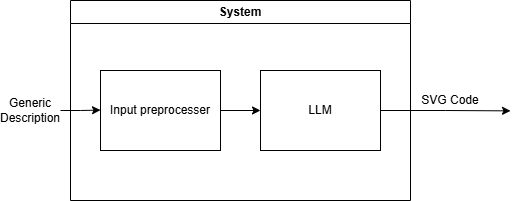

The diagram above was exported from draw.io. Its source (the exported page's mxGraphModel, read from the mxfile embedded in the PNG):
<mxGraphModel dx="829" dy="487" grid="1" gridSize="10" guides="1" tooltips="1" connect="1" arrows="1" fold="1" page="1" pageScale="1" pageWidth="827" pageHeight="1169" math="0" shadow="0">
  <root>
    <mxCell id="0" />
    <mxCell id="1" parent="0" />
    <mxCell id="cuETcrFtlQcOVNL_Nxul-2" value="System" style="swimlane;whiteSpace=wrap;html=1;" vertex="1" parent="1">
      <mxGeometry x="270" y="70" width="340" height="200" as="geometry">
        <mxRectangle x="310" y="140" width="80" height="30" as="alternateBounds" />
      </mxGeometry>
    </mxCell>
    <mxCell id="cuETcrFtlQcOVNL_Nxul-7" value="" style="edgeStyle=orthogonalEdgeStyle;rounded=0;orthogonalLoop=1;jettySize=auto;html=1;" edge="1" parent="cuETcrFtlQcOVNL_Nxul-2" source="cuETcrFtlQcOVNL_Nxul-3" target="cuETcrFtlQcOVNL_Nxul-4">
      <mxGeometry relative="1" as="geometry" />
    </mxCell>
    <mxCell id="cuETcrFtlQcOVNL_Nxul-3" value="Input preprocesser" style="rounded=0;whiteSpace=wrap;html=1;" vertex="1" parent="cuETcrFtlQcOVNL_Nxul-2">
      <mxGeometry x="30" y="70" width="120" height="80" as="geometry" />
    </mxCell>
    <mxCell id="cuETcrFtlQcOVNL_Nxul-33" style="edgeStyle=orthogonalEdgeStyle;rounded=0;orthogonalLoop=1;jettySize=auto;html=1;exitX=1;exitY=0.5;exitDx=0;exitDy=0;" edge="1" parent="cuETcrFtlQcOVNL_Nxul-2" source="cuETcrFtlQcOVNL_Nxul-4">
      <mxGeometry relative="1" as="geometry">
        <mxPoint x="440" y="110.36842105263156" as="targetPoint" />
      </mxGeometry>
    </mxCell>
    <mxCell id="cuETcrFtlQcOVNL_Nxul-4" value="LLM" style="rounded=0;whiteSpace=wrap;html=1;" vertex="1" parent="cuETcrFtlQcOVNL_Nxul-2">
      <mxGeometry x="190" y="70" width="120" height="80" as="geometry" />
    </mxCell>
    <mxCell id="cuETcrFtlQcOVNL_Nxul-10" value="" style="edgeStyle=orthogonalEdgeStyle;rounded=0;orthogonalLoop=1;jettySize=auto;html=1;" edge="1" parent="cuETcrFtlQcOVNL_Nxul-2" source="cuETcrFtlQcOVNL_Nxul-11">
      <mxGeometry relative="1" as="geometry">
        <mxPoint x="-60" y="110" as="sourcePoint" />
        <mxPoint x="30" y="109.57" as="targetPoint" />
      </mxGeometry>
    </mxCell>
    <mxCell id="cuETcrFtlQcOVNL_Nxul-11" value="Generic Description" style="text;html=1;align=center;verticalAlign=middle;whiteSpace=wrap;rounded=0;" vertex="1" parent="cuETcrFtlQcOVNL_Nxul-2">
      <mxGeometry x="-70" y="95" width="60" height="30" as="geometry" />
    </mxCell>
    <mxCell id="cuETcrFtlQcOVNL_Nxul-13" value="SVG Code" style="text;html=1;align=center;verticalAlign=middle;whiteSpace=wrap;rounded=0;" vertex="1" parent="1">
      <mxGeometry x="620" y="155" width="60" height="30" as="geometry" />
    </mxCell>
  </root>
</mxGraphModel>